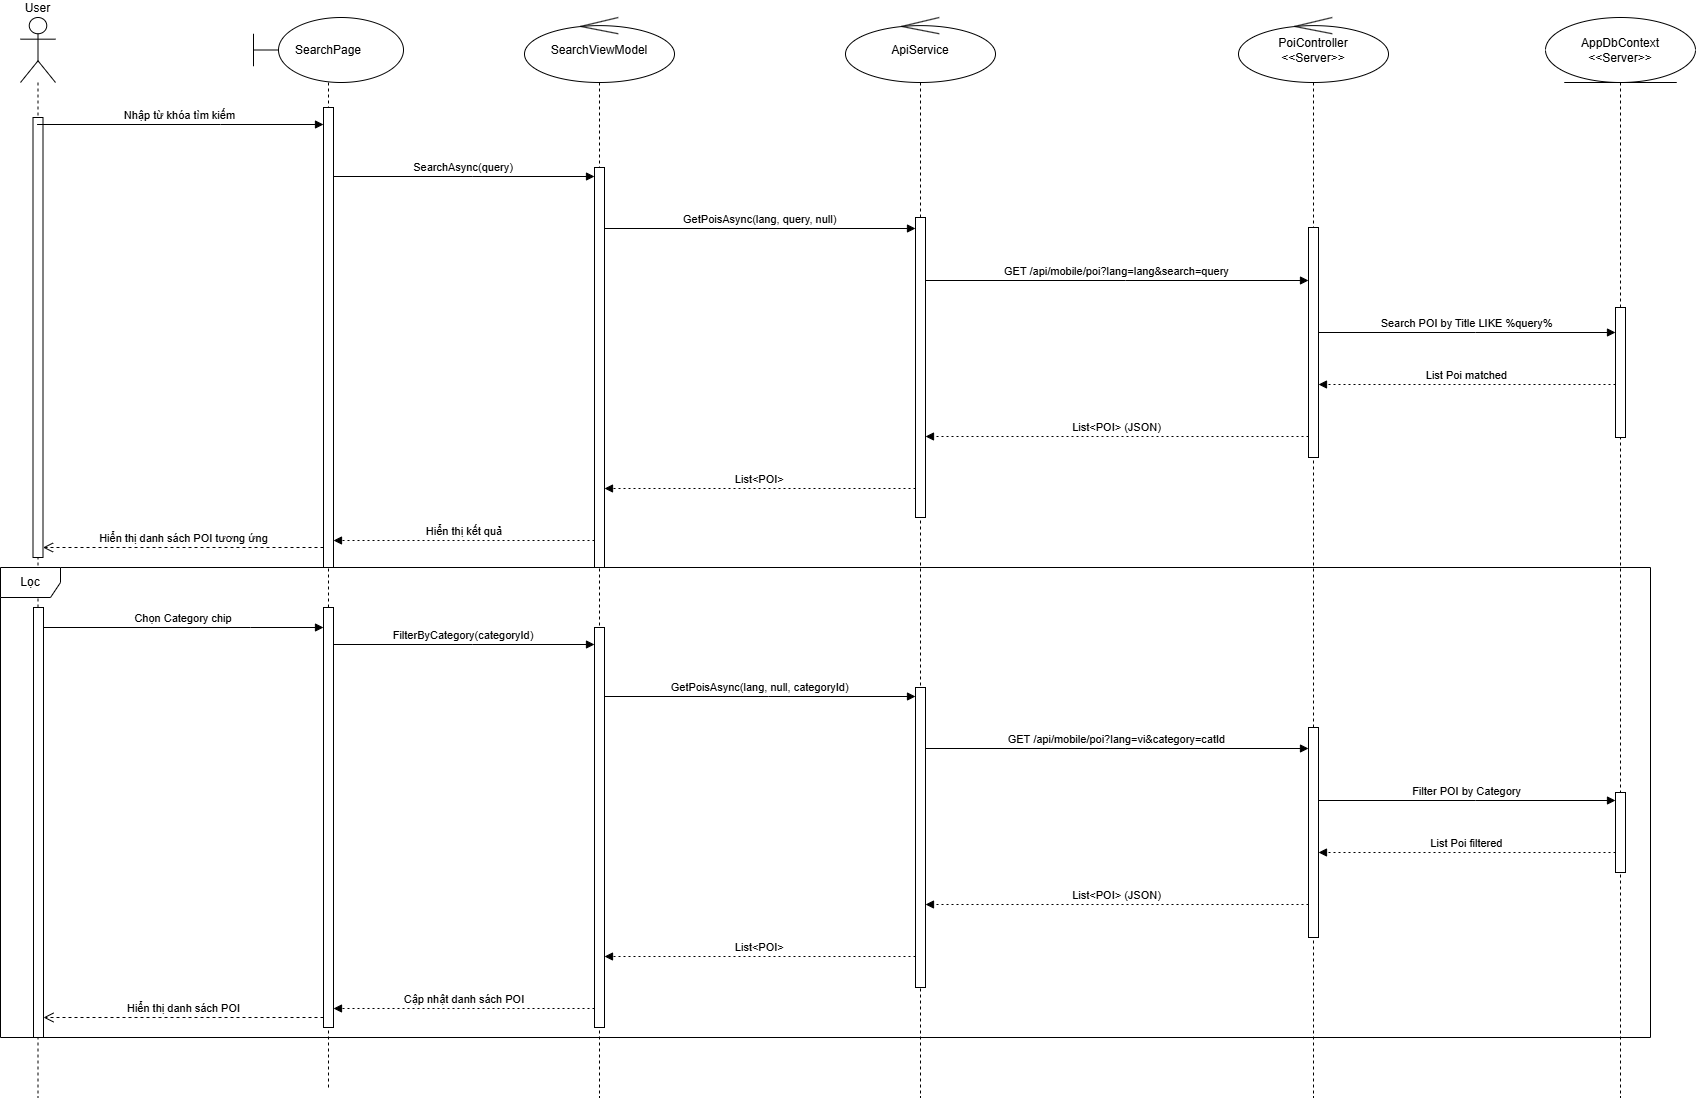

The diagram above was exported from draw.io. Its source (the exported page's mxGraphModel, read from the mxfile embedded in the PNG):
<mxGraphModel dx="2037" dy="1253" grid="1" gridSize="10" guides="1" tooltips="1" connect="1" arrows="1" fold="1" page="1" pageScale="1" pageWidth="850" pageHeight="1100" math="0" shadow="0">
  <root>
    <mxCell id="0" />
    <mxCell id="1" parent="0" />
    <mxCell id="5Aqt65OMsd4xSzPahQOD-68" value="User" style="shape=umlLifeline;perimeter=lifelinePerimeter;whiteSpace=wrap;container=1;dropTarget=0;collapsible=0;recursiveResize=0;outlineConnect=0;portConstraint=eastwest;newEdgeStyle={&quot;edgeStyle&quot;:&quot;elbowEdgeStyle&quot;,&quot;elbow&quot;:&quot;vertical&quot;,&quot;curved&quot;:0,&quot;rounded&quot;:0};participant=umlActor;verticalAlign=bottom;labelPosition=center;verticalLabelPosition=top;align=center;size=65;" vertex="1" parent="1">
      <mxGeometry x="20" y="20" width="35" height="1080" as="geometry" />
    </mxCell>
    <mxCell id="5Aqt65OMsd4xSzPahQOD-95" value="" style="html=1;points=[[0,0,0,0,5],[0,1,0,0,-5],[1,0,0,0,5],[1,1,0,0,-5]];perimeter=orthogonalPerimeter;outlineConnect=0;targetShapes=umlLifeline;portConstraint=eastwest;newEdgeStyle={&quot;curved&quot;:0,&quot;rounded&quot;:0};" vertex="1" parent="5Aqt65OMsd4xSzPahQOD-68">
      <mxGeometry x="12.5" y="100" width="10" height="440" as="geometry" />
    </mxCell>
    <mxCell id="5Aqt65OMsd4xSzPahQOD-99" value="" style="html=1;points=[[0,0,0,0,5],[0,1,0,0,-5],[1,0,0,0,5],[1,1,0,0,-5]];perimeter=orthogonalPerimeter;outlineConnect=0;targetShapes=umlLifeline;portConstraint=eastwest;newEdgeStyle={&quot;curved&quot;:0,&quot;rounded&quot;:0};" vertex="1" parent="5Aqt65OMsd4xSzPahQOD-68">
      <mxGeometry x="13" y="590" width="10" height="430" as="geometry" />
    </mxCell>
    <mxCell id="5Aqt65OMsd4xSzPahQOD-69" value="SearchPage" style="shape=umlLifeline;whiteSpace=wrap;container=1;dropTarget=0;collapsible=0;recursiveResize=0;outlineConnect=0;portConstraint=eastwest;newEdgeStyle={&quot;edgeStyle&quot;:&quot;elbowEdgeStyle&quot;,&quot;elbow&quot;:&quot;vertical&quot;,&quot;curved&quot;:0,&quot;rounded&quot;:0};size=65;participant=umlBoundary;html=1;perimeter=rectanglePerimeter;" vertex="1" parent="1">
      <mxGeometry x="253" y="20" width="150" height="1070" as="geometry" />
    </mxCell>
    <mxCell id="5Aqt65OMsd4xSzPahQOD-98" value="" style="html=1;points=[[0,0,0,0,5],[0,1,0,0,-5],[1,0,0,0,5],[1,1,0,0,-5]];perimeter=orthogonalPerimeter;outlineConnect=0;targetShapes=umlLifeline;portConstraint=eastwest;newEdgeStyle={&quot;curved&quot;:0,&quot;rounded&quot;:0};" vertex="1" parent="5Aqt65OMsd4xSzPahQOD-69">
      <mxGeometry x="70" y="590" width="10" height="420" as="geometry" />
    </mxCell>
    <mxCell id="5Aqt65OMsd4xSzPahQOD-101" value="" style="html=1;points=[[0,0,0,0,5],[0,1,0,0,-5],[1,0,0,0,5],[1,1,0,0,-5]];perimeter=orthogonalPerimeter;outlineConnect=0;targetShapes=umlLifeline;portConstraint=eastwest;newEdgeStyle={&quot;curved&quot;:0,&quot;rounded&quot;:0};" vertex="1" parent="5Aqt65OMsd4xSzPahQOD-69">
      <mxGeometry x="70" y="90" width="10" height="460" as="geometry" />
    </mxCell>
    <mxCell id="5Aqt65OMsd4xSzPahQOD-70" value="SearchViewModel" style="shape=umlLifeline;whiteSpace=wrap;container=1;dropTarget=0;collapsible=0;recursiveResize=0;outlineConnect=0;portConstraint=eastwest;newEdgeStyle={&quot;edgeStyle&quot;:&quot;elbowEdgeStyle&quot;,&quot;elbow&quot;:&quot;vertical&quot;,&quot;curved&quot;:0,&quot;rounded&quot;:0};size=65;participant=umlControl;perimeter=rectanglePerimeter;html=1;" vertex="1" parent="1">
      <mxGeometry x="524" y="20" width="150" height="1080" as="geometry" />
    </mxCell>
    <mxCell id="5Aqt65OMsd4xSzPahQOD-109" value="" style="html=1;points=[[0,0,0,0,5],[0,1,0,0,-5],[1,0,0,0,5],[1,1,0,0,-5]];perimeter=orthogonalPerimeter;outlineConnect=0;targetShapes=umlLifeline;portConstraint=eastwest;newEdgeStyle={&quot;curved&quot;:0,&quot;rounded&quot;:0};" vertex="1" parent="5Aqt65OMsd4xSzPahQOD-70">
      <mxGeometry x="70" y="150" width="10" height="400" as="geometry" />
    </mxCell>
    <mxCell id="5Aqt65OMsd4xSzPahQOD-71" value="ApiService" style="shape=umlLifeline;whiteSpace=wrap;container=1;dropTarget=0;collapsible=0;recursiveResize=0;outlineConnect=0;portConstraint=eastwest;newEdgeStyle={&quot;edgeStyle&quot;:&quot;elbowEdgeStyle&quot;,&quot;elbow&quot;:&quot;vertical&quot;,&quot;curved&quot;:0,&quot;rounded&quot;:0};size=65;participant=umlControl;perimeter=rectanglePerimeter;html=1;" vertex="1" parent="1">
      <mxGeometry x="845" y="20" width="150" height="1080" as="geometry" />
    </mxCell>
    <mxCell id="5Aqt65OMsd4xSzPahQOD-110" value="" style="html=1;points=[[0,0,0,0,5],[0,1,0,0,-5],[1,0,0,0,5],[1,1,0,0,-5]];perimeter=orthogonalPerimeter;outlineConnect=0;targetShapes=umlLifeline;portConstraint=eastwest;newEdgeStyle={&quot;curved&quot;:0,&quot;rounded&quot;:0};" vertex="1" parent="5Aqt65OMsd4xSzPahQOD-71">
      <mxGeometry x="70" y="200" width="10" height="300" as="geometry" />
    </mxCell>
    <mxCell id="5Aqt65OMsd4xSzPahQOD-72" value="PoiController&lt;br&gt;&amp;lt;&amp;lt;Server&amp;gt;&amp;gt;" style="shape=umlLifeline;whiteSpace=wrap;container=1;dropTarget=0;collapsible=0;recursiveResize=0;outlineConnect=0;portConstraint=eastwest;newEdgeStyle={&quot;edgeStyle&quot;:&quot;elbowEdgeStyle&quot;,&quot;elbow&quot;:&quot;vertical&quot;,&quot;curved&quot;:0,&quot;rounded&quot;:0};size=65;participant=umlControl;perimeter=rectanglePerimeter;html=1;" vertex="1" parent="1">
      <mxGeometry x="1238" y="20" width="150" height="1080" as="geometry" />
    </mxCell>
    <mxCell id="5Aqt65OMsd4xSzPahQOD-111" value="" style="html=1;points=[[0,0,0,0,5],[0,1,0,0,-5],[1,0,0,0,5],[1,1,0,0,-5]];perimeter=orthogonalPerimeter;outlineConnect=0;targetShapes=umlLifeline;portConstraint=eastwest;newEdgeStyle={&quot;curved&quot;:0,&quot;rounded&quot;:0};" vertex="1" parent="5Aqt65OMsd4xSzPahQOD-72">
      <mxGeometry x="70" y="210" width="10" height="230" as="geometry" />
    </mxCell>
    <mxCell id="5Aqt65OMsd4xSzPahQOD-73" value="AppDbContext&lt;br&gt;&amp;lt;&amp;lt;Server&amp;gt;&amp;gt;" style="shape=umlLifeline;whiteSpace=wrap;container=1;dropTarget=0;collapsible=0;recursiveResize=0;outlineConnect=0;portConstraint=eastwest;newEdgeStyle={&quot;edgeStyle&quot;:&quot;elbowEdgeStyle&quot;,&quot;elbow&quot;:&quot;vertical&quot;,&quot;curved&quot;:0,&quot;rounded&quot;:0};size=65;participant=umlEntity;perimeter=rectanglePerimeter;html=1;" vertex="1" parent="1">
      <mxGeometry x="1545" y="20" width="150" height="1080" as="geometry" />
    </mxCell>
    <mxCell id="5Aqt65OMsd4xSzPahQOD-112" value="" style="html=1;points=[[0,0,0,0,5],[0,1,0,0,-5],[1,0,0,0,5],[1,1,0,0,-5]];perimeter=orthogonalPerimeter;outlineConnect=0;targetShapes=umlLifeline;portConstraint=eastwest;newEdgeStyle={&quot;curved&quot;:0,&quot;rounded&quot;:0};" vertex="1" parent="5Aqt65OMsd4xSzPahQOD-73">
      <mxGeometry x="70" y="290" width="10" height="130" as="geometry" />
    </mxCell>
    <mxCell id="5Aqt65OMsd4xSzPahQOD-74" value="Nhập từ khóa tìm kiếm" style="verticalAlign=bottom;edgeStyle=elbowEdgeStyle;elbow=vertical;curved=0;rounded=0;endArrow=block;" edge="1" parent="1" source="5Aqt65OMsd4xSzPahQOD-68" target="5Aqt65OMsd4xSzPahQOD-101">
      <mxGeometry relative="1" as="geometry">
        <Array as="points">
          <mxPoint x="220" y="127" />
        </Array>
      </mxGeometry>
    </mxCell>
    <mxCell id="5Aqt65OMsd4xSzPahQOD-75" value="SearchAsync(query)" style="verticalAlign=bottom;edgeStyle=elbowEdgeStyle;elbow=vertical;curved=0;rounded=0;endArrow=block;" edge="1" parent="1" source="5Aqt65OMsd4xSzPahQOD-101" target="5Aqt65OMsd4xSzPahQOD-109">
      <mxGeometry relative="1" as="geometry">
        <Array as="points">
          <mxPoint x="472" y="179" />
        </Array>
      </mxGeometry>
    </mxCell>
    <mxCell id="5Aqt65OMsd4xSzPahQOD-76" value="GetPoisAsync(lang, query, null)" style="verticalAlign=bottom;edgeStyle=elbowEdgeStyle;elbow=vertical;curved=0;rounded=0;endArrow=block;" edge="1" parent="1" source="5Aqt65OMsd4xSzPahQOD-109" target="5Aqt65OMsd4xSzPahQOD-110">
      <mxGeometry relative="1" as="geometry">
        <Array as="points">
          <mxPoint x="768" y="231" />
        </Array>
      </mxGeometry>
    </mxCell>
    <mxCell id="5Aqt65OMsd4xSzPahQOD-77" value="GET /api/mobile/poi?lang=lang&amp;search=query" style="verticalAlign=bottom;edgeStyle=elbowEdgeStyle;elbow=vertical;curved=0;rounded=0;endArrow=block;" edge="1" parent="1" source="5Aqt65OMsd4xSzPahQOD-110" target="5Aqt65OMsd4xSzPahQOD-111">
      <mxGeometry relative="1" as="geometry">
        <Array as="points">
          <mxPoint x="1125" y="283" />
        </Array>
      </mxGeometry>
    </mxCell>
    <mxCell id="5Aqt65OMsd4xSzPahQOD-78" value="Search POI by Title LIKE %query%" style="verticalAlign=bottom;edgeStyle=elbowEdgeStyle;elbow=vertical;curved=0;rounded=0;endArrow=block;" edge="1" parent="1" source="5Aqt65OMsd4xSzPahQOD-111" target="5Aqt65OMsd4xSzPahQOD-112">
      <mxGeometry relative="1" as="geometry">
        <Array as="points">
          <mxPoint x="1475" y="335" />
        </Array>
      </mxGeometry>
    </mxCell>
    <mxCell id="5Aqt65OMsd4xSzPahQOD-79" value="List Poi matched" style="verticalAlign=bottom;edgeStyle=elbowEdgeStyle;elbow=vertical;curved=0;rounded=0;dashed=1;dashPattern=2 3;endArrow=block;" edge="1" parent="1" source="5Aqt65OMsd4xSzPahQOD-112" target="5Aqt65OMsd4xSzPahQOD-111">
      <mxGeometry relative="1" as="geometry">
        <Array as="points">
          <mxPoint x="1478" y="387" />
        </Array>
      </mxGeometry>
    </mxCell>
    <mxCell id="5Aqt65OMsd4xSzPahQOD-80" value="List&lt;POI&gt; (JSON)" style="verticalAlign=bottom;edgeStyle=elbowEdgeStyle;elbow=vertical;curved=0;rounded=0;dashed=1;dashPattern=2 3;endArrow=block;" edge="1" parent="1" source="5Aqt65OMsd4xSzPahQOD-111" target="5Aqt65OMsd4xSzPahQOD-110">
      <mxGeometry relative="1" as="geometry">
        <Array as="points">
          <mxPoint x="1128" y="439" />
        </Array>
      </mxGeometry>
    </mxCell>
    <mxCell id="5Aqt65OMsd4xSzPahQOD-81" value="List&lt;POI&gt;" style="verticalAlign=bottom;edgeStyle=elbowEdgeStyle;elbow=vertical;curved=0;rounded=0;dashed=1;dashPattern=2 3;endArrow=block;" edge="1" parent="1" source="5Aqt65OMsd4xSzPahQOD-110" target="5Aqt65OMsd4xSzPahQOD-109">
      <mxGeometry relative="1" as="geometry">
        <Array as="points">
          <mxPoint x="771" y="491" />
        </Array>
      </mxGeometry>
    </mxCell>
    <mxCell id="5Aqt65OMsd4xSzPahQOD-82" value="Hiển thị kết quả" style="verticalAlign=bottom;edgeStyle=elbowEdgeStyle;elbow=vertical;curved=0;rounded=0;dashed=1;dashPattern=2 3;endArrow=block;" edge="1" parent="1" source="5Aqt65OMsd4xSzPahQOD-109" target="5Aqt65OMsd4xSzPahQOD-101">
      <mxGeometry relative="1" as="geometry">
        <Array as="points">
          <mxPoint x="475" y="543" />
        </Array>
      </mxGeometry>
    </mxCell>
    <mxCell id="5Aqt65OMsd4xSzPahQOD-83" value="Chọn Category chip" style="verticalAlign=bottom;edgeStyle=elbowEdgeStyle;elbow=vertical;curved=0;rounded=0;endArrow=block;" edge="1" parent="1" source="5Aqt65OMsd4xSzPahQOD-99" target="5Aqt65OMsd4xSzPahQOD-98">
      <mxGeometry relative="1" as="geometry">
        <Array as="points">
          <mxPoint x="250" y="630" />
          <mxPoint x="220" y="595" />
        </Array>
      </mxGeometry>
    </mxCell>
    <mxCell id="5Aqt65OMsd4xSzPahQOD-84" value="FilterByCategory(categoryId)" style="verticalAlign=bottom;edgeStyle=elbowEdgeStyle;elbow=vertical;curved=0;rounded=0;endArrow=block;" edge="1" parent="1" source="5Aqt65OMsd4xSzPahQOD-98" target="5Aqt65OMsd4xSzPahQOD-106">
      <mxGeometry relative="1" as="geometry">
        <Array as="points">
          <mxPoint x="472" y="647" />
        </Array>
      </mxGeometry>
    </mxCell>
    <mxCell id="5Aqt65OMsd4xSzPahQOD-85" value="GetPoisAsync(lang, null, categoryId)" style="verticalAlign=bottom;edgeStyle=elbowEdgeStyle;elbow=vertical;curved=0;rounded=0;endArrow=block;" edge="1" parent="1" source="5Aqt65OMsd4xSzPahQOD-106" target="5Aqt65OMsd4xSzPahQOD-107">
      <mxGeometry relative="1" as="geometry">
        <Array as="points">
          <mxPoint x="768" y="699" />
        </Array>
      </mxGeometry>
    </mxCell>
    <mxCell id="5Aqt65OMsd4xSzPahQOD-86" value="GET /api/mobile/poi?lang=vi&amp;category=catId" style="verticalAlign=bottom;edgeStyle=elbowEdgeStyle;elbow=vertical;curved=0;rounded=0;endArrow=block;" edge="1" parent="1" source="5Aqt65OMsd4xSzPahQOD-107" target="5Aqt65OMsd4xSzPahQOD-108">
      <mxGeometry relative="1" as="geometry">
        <Array as="points">
          <mxPoint x="1125" y="751" />
        </Array>
      </mxGeometry>
    </mxCell>
    <mxCell id="5Aqt65OMsd4xSzPahQOD-87" value="Filter POI by Category" style="verticalAlign=bottom;edgeStyle=elbowEdgeStyle;elbow=vertical;curved=0;rounded=0;endArrow=block;" edge="1" parent="1" source="5Aqt65OMsd4xSzPahQOD-108" target="5Aqt65OMsd4xSzPahQOD-113">
      <mxGeometry relative="1" as="geometry">
        <Array as="points">
          <mxPoint x="1475" y="803" />
        </Array>
      </mxGeometry>
    </mxCell>
    <mxCell id="5Aqt65OMsd4xSzPahQOD-88" value="List Poi filtered" style="verticalAlign=bottom;edgeStyle=elbowEdgeStyle;elbow=vertical;curved=0;rounded=0;dashed=1;dashPattern=2 3;endArrow=block;" edge="1" parent="1" source="5Aqt65OMsd4xSzPahQOD-113" target="5Aqt65OMsd4xSzPahQOD-108">
      <mxGeometry relative="1" as="geometry">
        <Array as="points">
          <mxPoint x="1478" y="855" />
        </Array>
      </mxGeometry>
    </mxCell>
    <mxCell id="5Aqt65OMsd4xSzPahQOD-89" value="List&lt;POI&gt; (JSON)" style="verticalAlign=bottom;edgeStyle=elbowEdgeStyle;elbow=vertical;curved=0;rounded=0;dashed=1;dashPattern=2 3;endArrow=block;" edge="1" parent="1" source="5Aqt65OMsd4xSzPahQOD-108" target="5Aqt65OMsd4xSzPahQOD-107">
      <mxGeometry relative="1" as="geometry">
        <Array as="points">
          <mxPoint x="1128" y="907" />
        </Array>
      </mxGeometry>
    </mxCell>
    <mxCell id="5Aqt65OMsd4xSzPahQOD-90" value="List&lt;POI&gt;" style="verticalAlign=bottom;edgeStyle=elbowEdgeStyle;elbow=vertical;curved=0;rounded=0;dashed=1;dashPattern=2 3;endArrow=block;" edge="1" parent="1" source="5Aqt65OMsd4xSzPahQOD-107" target="5Aqt65OMsd4xSzPahQOD-106">
      <mxGeometry relative="1" as="geometry">
        <Array as="points">
          <mxPoint x="771" y="959" />
        </Array>
      </mxGeometry>
    </mxCell>
    <mxCell id="5Aqt65OMsd4xSzPahQOD-91" value="Cập nhật danh sách POI" style="verticalAlign=bottom;edgeStyle=elbowEdgeStyle;elbow=vertical;curved=0;rounded=0;dashed=1;dashPattern=2 3;endArrow=block;" edge="1" parent="1" source="5Aqt65OMsd4xSzPahQOD-106" target="5Aqt65OMsd4xSzPahQOD-98">
      <mxGeometry relative="1" as="geometry">
        <Array as="points">
          <mxPoint x="475" y="1011" />
        </Array>
      </mxGeometry>
    </mxCell>
    <mxCell id="5Aqt65OMsd4xSzPahQOD-97" value="Hiển thị danh sách POI" style="html=1;verticalAlign=bottom;endArrow=open;dashed=1;endSize=8;curved=0;rounded=0;" edge="1" parent="1" source="5Aqt65OMsd4xSzPahQOD-98" target="5Aqt65OMsd4xSzPahQOD-99">
      <mxGeometry relative="1" as="geometry">
        <mxPoint x="230" y="1040" as="sourcePoint" />
        <mxPoint x="150" y="1040" as="targetPoint" />
        <Array as="points">
          <mxPoint x="180" y="1020" />
        </Array>
      </mxGeometry>
    </mxCell>
    <mxCell id="5Aqt65OMsd4xSzPahQOD-100" value="Hiển thị danh sách POI tương ứng" style="html=1;verticalAlign=bottom;endArrow=open;dashed=1;endSize=8;curved=0;rounded=0;" edge="1" parent="1">
      <mxGeometry relative="1" as="geometry">
        <mxPoint x="323" y="550" as="sourcePoint" />
        <mxPoint x="42.5" y="550" as="targetPoint" />
      </mxGeometry>
    </mxCell>
    <mxCell id="5Aqt65OMsd4xSzPahQOD-105" value="Lọc" style="shape=umlFrame;whiteSpace=wrap;html=1;pointerEvents=0;" vertex="1" parent="1">
      <mxGeometry y="570" width="1650" height="470" as="geometry" />
    </mxCell>
    <mxCell id="5Aqt65OMsd4xSzPahQOD-106" value="" style="html=1;points=[[0,0,0,0,5],[0,1,0,0,-5],[1,0,0,0,5],[1,1,0,0,-5]];perimeter=orthogonalPerimeter;outlineConnect=0;targetShapes=umlLifeline;portConstraint=eastwest;newEdgeStyle={&quot;curved&quot;:0,&quot;rounded&quot;:0};" vertex="1" parent="1">
      <mxGeometry x="594" y="630" width="10" height="400" as="geometry" />
    </mxCell>
    <mxCell id="5Aqt65OMsd4xSzPahQOD-107" value="" style="html=1;points=[[0,0,0,0,5],[0,1,0,0,-5],[1,0,0,0,5],[1,1,0,0,-5]];perimeter=orthogonalPerimeter;outlineConnect=0;targetShapes=umlLifeline;portConstraint=eastwest;newEdgeStyle={&quot;curved&quot;:0,&quot;rounded&quot;:0};" vertex="1" parent="1">
      <mxGeometry x="915" y="690" width="10" height="300" as="geometry" />
    </mxCell>
    <mxCell id="5Aqt65OMsd4xSzPahQOD-108" value="" style="html=1;points=[[0,0,0,0,5],[0,1,0,0,-5],[1,0,0,0,5],[1,1,0,0,-5]];perimeter=orthogonalPerimeter;outlineConnect=0;targetShapes=umlLifeline;portConstraint=eastwest;newEdgeStyle={&quot;curved&quot;:0,&quot;rounded&quot;:0};" vertex="1" parent="1">
      <mxGeometry x="1308" y="730" width="10" height="210" as="geometry" />
    </mxCell>
    <mxCell id="5Aqt65OMsd4xSzPahQOD-113" value="" style="html=1;points=[[0,0,0,0,5],[0,1,0,0,-5],[1,0,0,0,5],[1,1,0,0,-5]];perimeter=orthogonalPerimeter;outlineConnect=0;targetShapes=umlLifeline;portConstraint=eastwest;newEdgeStyle={&quot;curved&quot;:0,&quot;rounded&quot;:0};" vertex="1" parent="1">
      <mxGeometry x="1615" y="795" width="10" height="80" as="geometry" />
    </mxCell>
  </root>
</mxGraphModel>